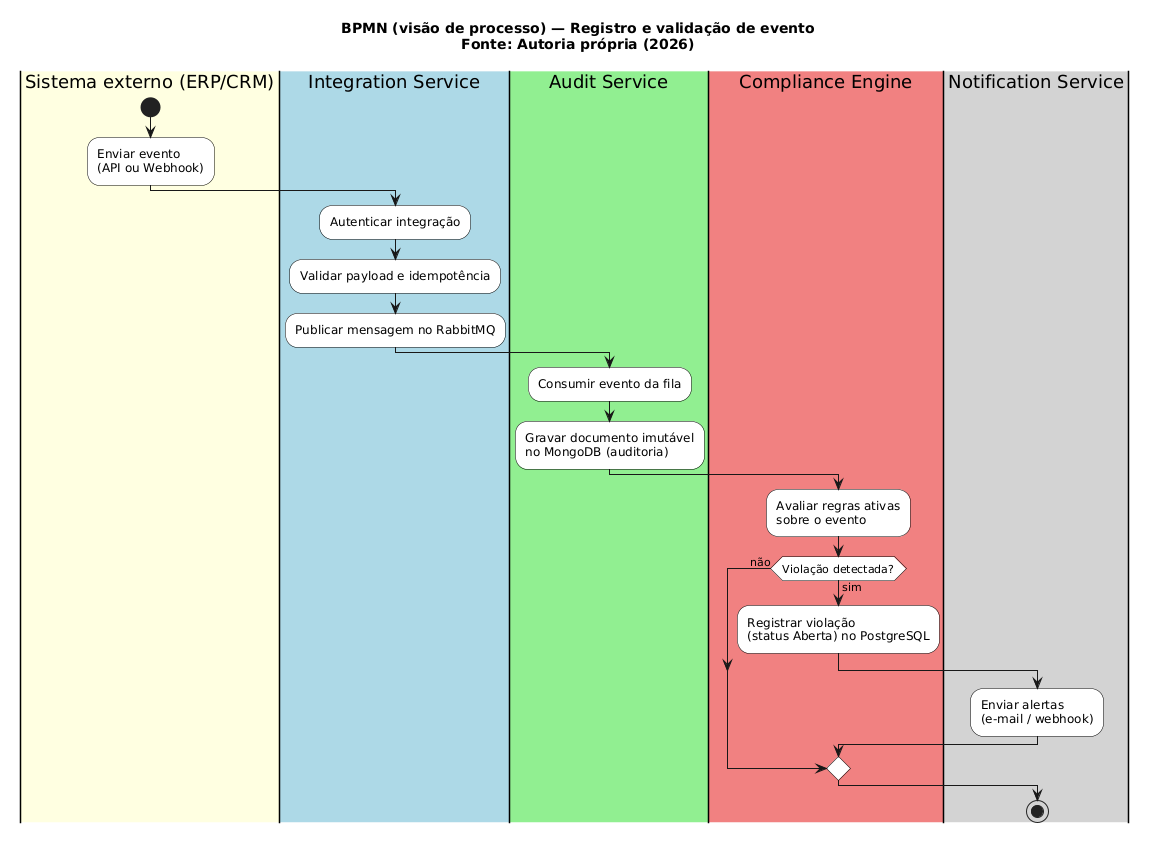

The diagram above was rendered by PlantUML. Its source (embedded in the PNG):
@startuml
title BPMN (visão de processo) — Registro e validação de evento\nFonte: Autoria própria (2026)
skinparam shadowing false
skinparam activity {
  BackgroundColor White
  BorderColor Black
}

|#LightYellow|Sistema externo (ERP/CRM)|
start
:Enviar evento\n(API ou Webhook);

|#LightBlue|Integration Service|
:Autenticar integração;
:Validar payload e idempotência;
:Publicar mensagem no RabbitMQ;

|#LightGreen|Audit Service|
:Consumir evento da fila;
:Gravar documento imutável\nno MongoDB (auditoria);

|#LightCoral|Compliance Engine|
:Avaliar regras ativas\nsobre o evento;

if (Violação detectada?) then (sim)
  :Registrar violação\n(status Aberta) no PostgreSQL;
  |#LightGray|Notification Service|
  :Enviar alertas\n(e-mail / webhook);
else (não)
endif

stop
@enduml